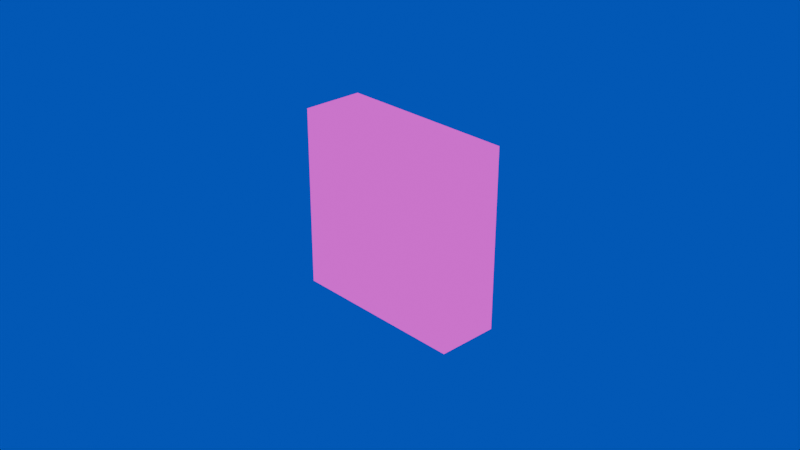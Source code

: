 # Source: diskette.blend  (saved by Blender 5.0.119; exported with 4.5.12 LTS)
import bpy
from mathutils import Matrix  # noqa: F401  (used for matrix-valued properties, if any)

bpy.ops.wm.read_factory_settings(use_empty=True)
scene = bpy.context.scene
scene.name = 'Scene'

# ---- collections
col_collection = bpy.data.collections.new('Collection'); scene.collection.children.link(col_collection)

# ---- images (referenced by path relative to the original .blend; pixels are not part of the script)
import os
ASSET_DIR = os.environ.get("B2B_ASSET_DIR", "")  # directory of the original .blend (textures are referenced by path, not embedded)
HERE = os.path.dirname(os.path.abspath(__file__))  # packed textures are extracted next to this script under _unpacked/

def load_image(name, relpath, width, height, colorspace="sRGB"):
    """Load a texture the original file referenced (path relative to the .blend, or extracted next to this script)."""
    p = next((c for c in (os.path.join(HERE, relpath), os.path.join(ASSET_DIR, relpath)) if relpath and os.path.exists(c)), "")
    if p:
        img = bpy.data.images.load(p, check_existing=True)
        img.name = name
    else:  # same state as the original file: an image datablock whose file is absent (Cycles renders it pink)
        img = bpy.data.images.new(name, width, height)
        img.source = "FILE"
        img.filepath = "//" + (relpath or name)
    img.colorspace_settings.name = colorspace
    return img
img_diskette_texture_png = load_image('diskette-texture.png', 'diskette-texture.png', 1024, 1024, 'sRGB')

# ---- materials (node trees are filled in below, after node groups)
mat_diskette = bpy.data.materials.new('diskette')
mat_diskette.alpha_threshold = 0.0
mat_diskette.use_backface_culling_lightprobe_volume = False
mat_diskette.roughness = 0.5
mat_diskette.line_color = (0.0, 0.0, 0.0, 1.0)

# ---- material node trees
mat_diskette.use_nodes = True; mat_diskette.node_tree.nodes.clear()
_N = mat_diskette.node_tree.nodes; _L = mat_diskette.node_tree.links
n0 = _N.new('ShaderNodeOutputMaterial'); n0.name = 'Material Output'; n0.location = (200, 100)
n1 = _N.new('ShaderNodeTexImage'); n1.name = 'Image Texture'; n1.location = (-163, 115)
n1.image = img_diskette_texture_png
n1.extension = 'MIRROR'
n2 = _N.new('ShaderNodeUVMap'); n2.name = 'UV Map'; n2.location = (-267, -187)
n2.uv_map = 'UVMap'
_L.new(n1.outputs[0], n0.inputs[0])
_L.new(n2.outputs[0], n1.inputs[0])
n0.is_active_output = True

# ---- world
world_world = bpy.data.worlds.new('World'); scene.world = world_world
world_world.use_nodes = True; world_world.node_tree.nodes.clear()
_N = world_world.node_tree.nodes; _L = world_world.node_tree.links
n0 = _N.new('ShaderNodeOutputWorld'); n0.name = 'World Output'; n0.location = (200, 100)
n1 = _N.new('ShaderNodeBackground'); n1.name = 'Background'; n1.location = (-200, 100)
n1.inputs[0].default_value = (0.0, 0.05751, 0.5577, 1.0)
_L.new(n1.outputs[0], n0.inputs[0])
n0.is_active_output = True
world_world.color = (0.05088, 0.05088, 0.05088)
world_world.sun_shadow_jitter_overblur = 0.0

# ---- cameras
cam_camera = bpy.data.cameras.new('Camera')
cam_camera.clip_end = 100.0
cam_camera.ortho_scale = 7.314

# ---- lights
light_light = bpy.data.lights.new('Light', 'POINT')
light_light.energy = 1000.0
light_light.shadow_soft_size = 0.1

# ---- meshes
me_cube = bpy.data.meshes.new('Cube')
me_cube.from_pydata([(-1.003, -1.0, -0.9973), (-0.9973, -1.0, 1.003), (0.9973, -1.0, -1.003), (1.003, -1.0, 0.9973), (-0.9973, 1.0, 1.003), (1.003, 1.0, 0.9973), (-1.003, 1.0, -0.9973), (0.9973, 1.0, -1.003), (-0.9973, 1.0, 1.003), (1.003, 1.0, 0.9973), (-1.003, 1.0, -0.9973), (0.9973, 1.0, -1.003)], [], [(6, 7, 2, 0), (1, 0, 2, 3), (3, 2, 7, 5), (5, 4, 1, 3), (4, 6, 0, 1), (9, 8, 4, 5), (8, 10, 6, 4), (11, 9, 5, 7), (10, 11, 7, 6), (11, 10, 8, 9)])
_uv = me_cube.uv_layers.new(name='UVMap')
_uv.uv.foreach_set('vector', [0.3331, 0.3331, 0.0001998, 0.3331, 0.0001998, 0.0001998, 0.3331, 0.0001998, 0.002228, 0.006099, 0.002228, 0.9939, 0.9917, 0.9939, 0.9917, 0.006099, 0.3393, 0.6393, 0.006415, 0.6393, 0.006415, 0.3064, 0.3393, 0.3064, 0.3367, 0.0001998, 0.6696, 0.0001997, 0.6696, 0.3331, 0.3367, 0.3331, 0.6702, 0.3081, 1.003, 0.3081, 1.003, 0.6411, 0.6702, 0.6411, 0.7778, 0.0001998, 0.6669, 0.0001998, 0.6669, 0.0001998, 0.7778, 0.0001998, 0.6669, 0.0009988, 0.6669, 0.0009988, 0.6669, 0.0009988, 0.6669, 0.0009988, 0.6669, 0.001398, 0.6669, 0.001398, 0.6669, 0.001398, 0.6669, 0.001398, 0.6669, 0.0005993, 0.7778, 0.0005993, 0.7778, 0.0005993, 0.6669, 0.0005993, 0.9951, 0.9916, 0.005206, 0.9916, 0.005205, 0.001756, 0.9951, 0.001756])
_ca = me_cube.color_attributes.new('Color', 'FLOAT_COLOR', 'POINT')
_ca.data.foreach_set('color', [0.0, 0.1272, 0.4869, 1.0, 0.0, 0.1272, 0.4869, 1.0, 0.0, 0.1272, 0.4869, 1.0, 0.0, 0.1272, 0.4869, 1.0, 0.0, 0.1272, 0.4869, 1.0, 0.0, 0.1272, 0.4869, 1.0, 0.0, 0.1272, 0.4869, 1.0, 0.0, 0.1272, 0.4869, 1.0, 0.0, 0.1272, 0.4869, 1.0, 0.0, 0.1272, 0.4869, 1.0, 0.0, 0.1272, 0.4869, 1.0, 0.0, 0.1272, 0.4869, 1.0])
me_cube.materials.append(mat_diskette)
me_cube.use_mirror_vertex_groups = False
me_cube.auto_texspace = False
me_cube.update()

# ---- objects
ob_cube = bpy.data.objects.new('Cube', me_cube)
ob_light = bpy.data.objects.new('Light', light_light)
ob_camera = bpy.data.objects.new('Camera', cam_camera)

# ---- transforms, parenting, visibility, modifiers, constraints
ob_cube.location = (0.0, 0.0, 0.0)
ob_cube.scale = (1.0, 0.34, 1.0)
ob_cube.lock_rotations_4d = False
ob_cube.empty_display_type = 'ARROWS'
ob_cube.show_texture_space = True
ob_cube.lineart.crease_threshold = 0.0
ob_light.location = (4.076, 1.005, 5.904)
ob_light.rotation_euler = (0.6503, 0.05522, 1.866)
ob_light.lock_rotations_4d = False
ob_light.empty_display_type = 'ARROWS'
ob_light.color = (0.0, 0.0, 0.0, 0.0)
ob_light.lineart.crease_threshold = 0.0
ob_camera.location = (7.359, -6.926, 4.958)
ob_camera.rotation_euler = (1.109, 0.0, 0.8149)
ob_camera.lock_rotations_4d = False
ob_camera.empty_display_type = 'ARROWS'
ob_camera.color = (0.0, 0.0, 0.0, 0.0)
ob_camera.display_type = 'WIRE'
ob_camera.lineart.crease_threshold = 0.0

# ---- collection membership
col_collection.objects.link(ob_cube)
col_collection.objects.link(ob_light)
col_collection.objects.link(ob_camera)

# ---- scene / render settings (as saved in the file)
scene.camera = ob_camera
scene.frame_start = 1; scene.frame_end = 250; scene.frame_set(1)
scene.render.engine = 'BLENDER_EEVEE_NEXT'
scene.render.bake_bias = 0.0
scene.render.bake_samples = 0
scene.cycles.sampling_pattern = 'TABULATED_SOBOL'
scene.eevee.use_volume_custom_range = False
bpy.context.view_layer.update()
